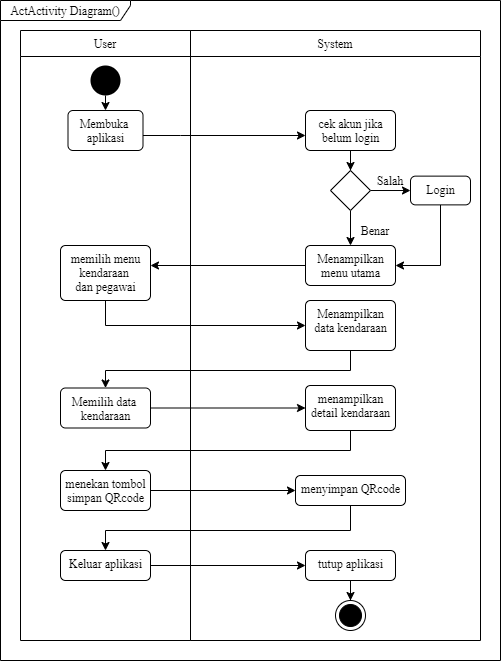

The diagram above was exported from draw.io. Its source (the exported page's mxGraphModel, read from the mxfile embedded in the PNG):
<mxGraphModel dx="968" dy="607" grid="1" gridSize="10" guides="1" tooltips="1" connect="1" arrows="1" fold="1" page="1" pageScale="1" pageWidth="850" pageHeight="1100" math="0" shadow="0">
  <root>
    <mxCell id="Iiknhb1iQWUl_l0GtEX8-0" />
    <mxCell id="Iiknhb1iQWUl_l0GtEX8-1" parent="Iiknhb1iQWUl_l0GtEX8-0" />
    <mxCell id="Y89IzKDLyTfvDvdXdMHo-0" value="&lt;font face=&quot;Times New Roman&quot;&gt;ActActivity Diagram()&lt;/font&gt;" style="shape=umlFrame;whiteSpace=wrap;html=1;width=130;height=20;" parent="Iiknhb1iQWUl_l0GtEX8-1" vertex="1">
      <mxGeometry x="160" y="420" width="500" height="660" as="geometry" />
    </mxCell>
    <mxCell id="Y89IzKDLyTfvDvdXdMHo-1" value="User" style="swimlane;fontStyle=0;childLayout=stackLayout;horizontal=1;startSize=26;fillColor=none;horizontalStack=0;resizeParent=1;resizeParentMax=0;resizeLast=0;collapsible=1;marginBottom=0;fontFamily=Times New Roman;" parent="Iiknhb1iQWUl_l0GtEX8-1" vertex="1">
      <mxGeometry x="180" y="450" width="170" height="610" as="geometry">
        <mxRectangle x="110" y="500" width="50" height="26" as="alternateBounds" />
      </mxGeometry>
    </mxCell>
    <mxCell id="Y89IzKDLyTfvDvdXdMHo-2" value="System" style="swimlane;fontStyle=0;childLayout=stackLayout;horizontal=1;startSize=26;fillColor=none;horizontalStack=0;resizeParent=1;resizeParentMax=0;resizeLast=0;collapsible=1;marginBottom=0;fontFamily=Times New Roman;" parent="Iiknhb1iQWUl_l0GtEX8-1" vertex="1">
      <mxGeometry x="350" y="450" width="290" height="610" as="geometry" />
    </mxCell>
    <mxCell id="Y89IzKDLyTfvDvdXdMHo-3" style="edgeStyle=orthogonalEdgeStyle;rounded=0;orthogonalLoop=1;jettySize=auto;html=1;entryX=0;entryY=0.5;entryDx=0;entryDy=0;" parent="Iiknhb1iQWUl_l0GtEX8-1" source="Y89IzKDLyTfvDvdXdMHo-4" target="Y89IzKDLyTfvDvdXdMHo-6" edge="1">
      <mxGeometry relative="1" as="geometry">
        <Array as="points">
          <mxPoint x="265" y="745" />
        </Array>
      </mxGeometry>
    </mxCell>
    <mxCell id="Y89IzKDLyTfvDvdXdMHo-4" value="&lt;font face=&quot;Times New Roman&quot;&gt;memilih menu&lt;br&gt;kendaraan &lt;br&gt;dan pegawai&lt;/font&gt;" style="html=1;align=center;verticalAlign=top;rounded=1;absoluteArcSize=1;arcSize=10;dashed=0;" parent="Iiknhb1iQWUl_l0GtEX8-1" vertex="1">
      <mxGeometry x="220" y="665" width="90" height="55" as="geometry" />
    </mxCell>
    <mxCell id="Y89IzKDLyTfvDvdXdMHo-5" style="edgeStyle=orthogonalEdgeStyle;rounded=0;orthogonalLoop=1;jettySize=auto;html=1;" parent="Iiknhb1iQWUl_l0GtEX8-1" source="Y89IzKDLyTfvDvdXdMHo-6" target="Y89IzKDLyTfvDvdXdMHo-27" edge="1">
      <mxGeometry relative="1" as="geometry">
        <Array as="points">
          <mxPoint x="510" y="790" />
          <mxPoint x="265" y="790" />
        </Array>
      </mxGeometry>
    </mxCell>
    <mxCell id="Y89IzKDLyTfvDvdXdMHo-6" value="&lt;div&gt;&lt;font face=&quot;times new roman&quot;&gt;Menampilkan&lt;/font&gt;&lt;/div&gt;&lt;div&gt;&lt;font face=&quot;times new roman&quot;&gt;data kendaraan&lt;/font&gt;&lt;/div&gt;" style="html=1;align=center;verticalAlign=top;rounded=1;absoluteArcSize=1;arcSize=10;dashed=0;" parent="Iiknhb1iQWUl_l0GtEX8-1" vertex="1">
      <mxGeometry x="465" y="720" width="90" height="50" as="geometry" />
    </mxCell>
    <mxCell id="Y89IzKDLyTfvDvdXdMHo-7" style="edgeStyle=orthogonalEdgeStyle;rounded=0;orthogonalLoop=1;jettySize=auto;html=1;entryX=0.5;entryY=0;entryDx=0;entryDy=0;" parent="Iiknhb1iQWUl_l0GtEX8-1" source="Y89IzKDLyTfvDvdXdMHo-10" target="Y89IzKDLyTfvDvdXdMHo-9" edge="1">
      <mxGeometry relative="1" as="geometry">
        <Array as="points" />
      </mxGeometry>
    </mxCell>
    <mxCell id="Y89IzKDLyTfvDvdXdMHo-8" value="&lt;div&gt;&lt;font face=&quot;times new roman&quot;&gt;Keluar aplikasi&lt;/font&gt;&lt;/div&gt;" style="html=1;align=center;verticalAlign=top;rounded=1;absoluteArcSize=1;arcSize=10;dashed=0;" parent="Iiknhb1iQWUl_l0GtEX8-1" vertex="1">
      <mxGeometry x="220" y="970" width="90" height="30" as="geometry" />
    </mxCell>
    <mxCell id="Y89IzKDLyTfvDvdXdMHo-9" value="" style="ellipse;html=1;shape=endState;fillColor=#000000;strokeColor=#000000;" parent="Iiknhb1iQWUl_l0GtEX8-1" vertex="1">
      <mxGeometry x="495" y="1020" width="30" height="30" as="geometry" />
    </mxCell>
    <mxCell id="Y89IzKDLyTfvDvdXdMHo-10" value="&lt;font face=&quot;times new roman&quot;&gt;tutup aplikasi&lt;/font&gt;" style="html=1;align=center;verticalAlign=top;rounded=1;absoluteArcSize=1;arcSize=10;dashed=0;" parent="Iiknhb1iQWUl_l0GtEX8-1" vertex="1">
      <mxGeometry x="465" y="970" width="90" height="30" as="geometry" />
    </mxCell>
    <mxCell id="Y89IzKDLyTfvDvdXdMHo-11" style="edgeStyle=orthogonalEdgeStyle;rounded=0;orthogonalLoop=1;jettySize=auto;html=1;entryX=0;entryY=0.5;entryDx=0;entryDy=0;" parent="Iiknhb1iQWUl_l0GtEX8-1" source="Y89IzKDLyTfvDvdXdMHo-8" target="Y89IzKDLyTfvDvdXdMHo-10" edge="1">
      <mxGeometry relative="1" as="geometry">
        <mxPoint x="300" y="845" as="sourcePoint" />
        <mxPoint x="495" y="880" as="targetPoint" />
        <Array as="points" />
      </mxGeometry>
    </mxCell>
    <mxCell id="Y89IzKDLyTfvDvdXdMHo-12" style="edgeStyle=orthogonalEdgeStyle;rounded=0;orthogonalLoop=1;jettySize=auto;html=1;" parent="Iiknhb1iQWUl_l0GtEX8-1" source="Y89IzKDLyTfvDvdXdMHo-13" target="Y89IzKDLyTfvDvdXdMHo-15" edge="1">
      <mxGeometry relative="1" as="geometry">
        <Array as="points">
          <mxPoint x="265" y="513" />
          <mxPoint x="265" y="513" />
        </Array>
      </mxGeometry>
    </mxCell>
    <mxCell id="Y89IzKDLyTfvDvdXdMHo-13" value="" style="ellipse;fillColor=#000000;strokeColor=none;" parent="Iiknhb1iQWUl_l0GtEX8-1" vertex="1">
      <mxGeometry x="250" y="485" width="30" height="30" as="geometry" />
    </mxCell>
    <mxCell id="Y89IzKDLyTfvDvdXdMHo-14" style="edgeStyle=orthogonalEdgeStyle;rounded=0;orthogonalLoop=1;jettySize=auto;html=1;" parent="Iiknhb1iQWUl_l0GtEX8-1" source="Y89IzKDLyTfvDvdXdMHo-15" target="Y89IzKDLyTfvDvdXdMHo-17" edge="1">
      <mxGeometry relative="1" as="geometry">
        <Array as="points">
          <mxPoint x="340" y="555" />
          <mxPoint x="340" y="555" />
        </Array>
      </mxGeometry>
    </mxCell>
    <mxCell id="Y89IzKDLyTfvDvdXdMHo-15" value="&lt;font face=&quot;Times New Roman&quot;&gt;Membuka&amp;nbsp;&lt;br&gt;aplikasi&lt;br&gt;&lt;/font&gt;" style="html=1;align=center;verticalAlign=top;rounded=1;absoluteArcSize=1;arcSize=10;dashed=0;" parent="Iiknhb1iQWUl_l0GtEX8-1" vertex="1">
      <mxGeometry x="227.5" y="530" width="75" height="40" as="geometry" />
    </mxCell>
    <mxCell id="Y89IzKDLyTfvDvdXdMHo-16" style="edgeStyle=orthogonalEdgeStyle;rounded=0;orthogonalLoop=1;jettySize=auto;html=1;" parent="Iiknhb1iQWUl_l0GtEX8-1" source="Y89IzKDLyTfvDvdXdMHo-17" target="Y89IzKDLyTfvDvdXdMHo-20" edge="1">
      <mxGeometry relative="1" as="geometry" />
    </mxCell>
    <mxCell id="Y89IzKDLyTfvDvdXdMHo-17" value="&lt;font face=&quot;Times New Roman&quot;&gt;cek akun jika&lt;br&gt;belum login&lt;br&gt;&lt;/font&gt;" style="html=1;align=center;verticalAlign=top;rounded=1;absoluteArcSize=1;arcSize=10;dashed=0;" parent="Iiknhb1iQWUl_l0GtEX8-1" vertex="1">
      <mxGeometry x="465" y="530" width="90" height="40" as="geometry" />
    </mxCell>
    <mxCell id="Y89IzKDLyTfvDvdXdMHo-18" style="edgeStyle=orthogonalEdgeStyle;rounded=0;orthogonalLoop=1;jettySize=auto;html=1;entryX=0.5;entryY=0;entryDx=0;entryDy=0;" parent="Iiknhb1iQWUl_l0GtEX8-1" source="Y89IzKDLyTfvDvdXdMHo-20" target="Y89IzKDLyTfvDvdXdMHo-22" edge="1">
      <mxGeometry relative="1" as="geometry" />
    </mxCell>
    <mxCell id="Y89IzKDLyTfvDvdXdMHo-19" style="edgeStyle=orthogonalEdgeStyle;rounded=0;orthogonalLoop=1;jettySize=auto;html=1;entryX=0;entryY=0.5;entryDx=0;entryDy=0;" parent="Iiknhb1iQWUl_l0GtEX8-1" source="Y89IzKDLyTfvDvdXdMHo-20" target="Y89IzKDLyTfvDvdXdMHo-25" edge="1">
      <mxGeometry relative="1" as="geometry" />
    </mxCell>
    <mxCell id="Y89IzKDLyTfvDvdXdMHo-20" value="" style="strokeWidth=1;html=1;shape=mxgraph.flowchart.decision;whiteSpace=wrap;" parent="Iiknhb1iQWUl_l0GtEX8-1" vertex="1">
      <mxGeometry x="490" y="590" width="40" height="40" as="geometry" />
    </mxCell>
    <mxCell id="Y89IzKDLyTfvDvdXdMHo-21" style="edgeStyle=orthogonalEdgeStyle;rounded=0;orthogonalLoop=1;jettySize=auto;html=1;entryX=1;entryY=0.5;entryDx=0;entryDy=0;" parent="Iiknhb1iQWUl_l0GtEX8-1" source="Y89IzKDLyTfvDvdXdMHo-22" edge="1">
      <mxGeometry relative="1" as="geometry">
        <mxPoint x="310" y="685" as="targetPoint" />
      </mxGeometry>
    </mxCell>
    <mxCell id="Y89IzKDLyTfvDvdXdMHo-22" value="&lt;div&gt;&lt;span style=&quot;font-family: &amp;#34;times new roman&amp;#34;&quot;&gt;Menampilkan&lt;/span&gt;&lt;/div&gt;&lt;div&gt;&lt;span style=&quot;font-family: &amp;#34;times new roman&amp;#34;&quot;&gt;menu utama&lt;/span&gt;&lt;/div&gt;" style="html=1;align=center;verticalAlign=top;rounded=1;absoluteArcSize=1;arcSize=10;dashed=0;" parent="Iiknhb1iQWUl_l0GtEX8-1" vertex="1">
      <mxGeometry x="465" y="665" width="90" height="40" as="geometry" />
    </mxCell>
    <mxCell id="Y89IzKDLyTfvDvdXdMHo-23" value="&lt;font face=&quot;Times New Roman&quot;&gt;Benar&lt;/font&gt;" style="text;html=1;strokeColor=none;fillColor=none;align=center;verticalAlign=middle;whiteSpace=wrap;rounded=0;" parent="Iiknhb1iQWUl_l0GtEX8-1" vertex="1">
      <mxGeometry x="515" y="640" width="40" height="20" as="geometry" />
    </mxCell>
    <mxCell id="Y89IzKDLyTfvDvdXdMHo-24" style="edgeStyle=orthogonalEdgeStyle;rounded=0;orthogonalLoop=1;jettySize=auto;html=1;entryX=1;entryY=0.5;entryDx=0;entryDy=0;" parent="Iiknhb1iQWUl_l0GtEX8-1" source="Y89IzKDLyTfvDvdXdMHo-25" target="Y89IzKDLyTfvDvdXdMHo-22" edge="1">
      <mxGeometry relative="1" as="geometry">
        <Array as="points">
          <mxPoint x="600" y="685" />
        </Array>
      </mxGeometry>
    </mxCell>
    <mxCell id="Y89IzKDLyTfvDvdXdMHo-25" value="&lt;font face=&quot;Times New Roman&quot;&gt;Login&lt;br&gt;&lt;/font&gt;" style="html=1;align=center;verticalAlign=top;rounded=1;absoluteArcSize=1;arcSize=10;dashed=0;" parent="Iiknhb1iQWUl_l0GtEX8-1" vertex="1">
      <mxGeometry x="570" y="595.63" width="60" height="28.75" as="geometry" />
    </mxCell>
    <mxCell id="Y89IzKDLyTfvDvdXdMHo-26" value="&lt;font face=&quot;Times New Roman&quot;&gt;Salah&lt;/font&gt;" style="text;html=1;strokeColor=none;fillColor=none;align=center;verticalAlign=middle;whiteSpace=wrap;rounded=0;" parent="Iiknhb1iQWUl_l0GtEX8-1" vertex="1">
      <mxGeometry x="530" y="590" width="40" height="20" as="geometry" />
    </mxCell>
    <mxCell id="3qDJAmHUTL6VZisnDxBC-1" style="edgeStyle=orthogonalEdgeStyle;rounded=0;orthogonalLoop=1;jettySize=auto;html=1;" parent="Iiknhb1iQWUl_l0GtEX8-1" source="Y89IzKDLyTfvDvdXdMHo-27" target="3qDJAmHUTL6VZisnDxBC-0" edge="1">
      <mxGeometry relative="1" as="geometry" />
    </mxCell>
    <mxCell id="Y89IzKDLyTfvDvdXdMHo-27" value="&lt;div&gt;&lt;font face=&quot;times new roman&quot;&gt;Memilih data&amp;nbsp;&lt;/font&gt;&lt;/div&gt;&lt;div&gt;&lt;font face=&quot;times new roman&quot;&gt;kendaraan&lt;/font&gt;&lt;/div&gt;" style="html=1;align=center;verticalAlign=top;rounded=1;absoluteArcSize=1;arcSize=10;dashed=0;" parent="Iiknhb1iQWUl_l0GtEX8-1" vertex="1">
      <mxGeometry x="220" y="807.5" width="90" height="40" as="geometry" />
    </mxCell>
    <mxCell id="M6XOSL3EuLQ1MOFD39lh-1" style="edgeStyle=orthogonalEdgeStyle;rounded=0;orthogonalLoop=1;jettySize=auto;html=1;" parent="Iiknhb1iQWUl_l0GtEX8-1" source="3qDJAmHUTL6VZisnDxBC-0" target="3qDJAmHUTL6VZisnDxBC-2" edge="1">
      <mxGeometry relative="1" as="geometry">
        <Array as="points">
          <mxPoint x="510" y="870" />
          <mxPoint x="265" y="870" />
        </Array>
      </mxGeometry>
    </mxCell>
    <mxCell id="3qDJAmHUTL6VZisnDxBC-0" value="&lt;div&gt;&lt;font face=&quot;times new roman&quot;&gt;menampilkan&lt;/font&gt;&lt;/div&gt;&lt;div&gt;&lt;font face=&quot;times new roman&quot;&gt;detail kendaraan&lt;/font&gt;&lt;/div&gt;" style="html=1;align=center;verticalAlign=top;rounded=1;absoluteArcSize=1;arcSize=10;dashed=0;" parent="Iiknhb1iQWUl_l0GtEX8-1" vertex="1">
      <mxGeometry x="465" y="805" width="90" height="45" as="geometry" />
    </mxCell>
    <mxCell id="M6XOSL3EuLQ1MOFD39lh-2" style="edgeStyle=orthogonalEdgeStyle;rounded=0;orthogonalLoop=1;jettySize=auto;html=1;" parent="Iiknhb1iQWUl_l0GtEX8-1" source="3qDJAmHUTL6VZisnDxBC-2" target="M6XOSL3EuLQ1MOFD39lh-0" edge="1">
      <mxGeometry relative="1" as="geometry" />
    </mxCell>
    <mxCell id="3qDJAmHUTL6VZisnDxBC-2" value="&lt;div&gt;&lt;font face=&quot;times new roman&quot;&gt;menekan tombol&lt;/font&gt;&lt;/div&gt;&lt;div&gt;&lt;font face=&quot;times new roman&quot;&gt;simpan QRcode&lt;/font&gt;&lt;/div&gt;" style="html=1;align=center;verticalAlign=top;rounded=1;absoluteArcSize=1;arcSize=10;dashed=0;" parent="Iiknhb1iQWUl_l0GtEX8-1" vertex="1">
      <mxGeometry x="220" y="890" width="90" height="40" as="geometry" />
    </mxCell>
    <mxCell id="M6XOSL3EuLQ1MOFD39lh-3" style="edgeStyle=orthogonalEdgeStyle;rounded=0;orthogonalLoop=1;jettySize=auto;html=1;entryX=0.5;entryY=0;entryDx=0;entryDy=0;" parent="Iiknhb1iQWUl_l0GtEX8-1" source="M6XOSL3EuLQ1MOFD39lh-0" target="Y89IzKDLyTfvDvdXdMHo-8" edge="1">
      <mxGeometry relative="1" as="geometry">
        <Array as="points">
          <mxPoint x="510" y="950" />
          <mxPoint x="265" y="950" />
        </Array>
      </mxGeometry>
    </mxCell>
    <mxCell id="M6XOSL3EuLQ1MOFD39lh-0" value="&lt;div&gt;&lt;font face=&quot;times new roman&quot;&gt;menyimpan QRcode&lt;/font&gt;&lt;/div&gt;" style="html=1;align=center;verticalAlign=top;rounded=1;absoluteArcSize=1;arcSize=10;dashed=0;" parent="Iiknhb1iQWUl_l0GtEX8-1" vertex="1">
      <mxGeometry x="455" y="895" width="110" height="30" as="geometry" />
    </mxCell>
  </root>
</mxGraphModel>